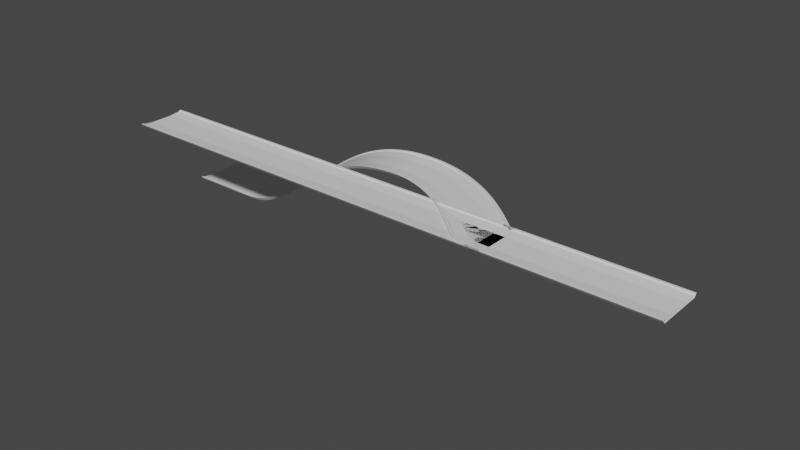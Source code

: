 # Source: wiptrack.blend  (saved by Blender 3.6.13; exported with 4.5.12 LTS)
import bpy
from mathutils import Matrix  # noqa: F401  (used for matrix-valued properties, if any)

bpy.ops.wm.read_factory_settings(use_empty=True)
scene = bpy.context.scene
scene.name = 'Scene'

# ---- collections
col_collection = bpy.data.collections.new('Collection'); scene.collection.children.link(col_collection)

# ---- materials (node trees are filled in below, after node groups)
mat_material_001 = bpy.data.materials.new('Material.001')
mat_material_001.use_transparent_shadow = False
mat_material_002 = bpy.data.materials.new('Material.002')
mat_material_002.use_transparent_shadow = False
mat_material_003 = bpy.data.materials.new('Material.003')
mat_material_003.use_transparent_shadow = False
mat_material_004 = bpy.data.materials.new('Material.004')
mat_material_004.use_transparent_shadow = False
mat_material_005 = bpy.data.materials.new('Material.005')
mat_material_005.use_transparent_shadow = False
mat_material_006 = bpy.data.materials.new('Material.006')
mat_material_006.use_transparent_shadow = False

# ---- material node trees
mat_material_001.use_nodes = True; mat_material_001.node_tree.nodes.clear()
_N = mat_material_001.node_tree.nodes; _L = mat_material_001.node_tree.links
n0 = _N.new('ShaderNodeBsdfPrincipled'); n0.name = 'Principled BSDF'; n0.location = (10, 300)
n0.distribution = 'GGX'
n0.subsurface_method = 'RANDOM_WALK_SKIN'
n0.inputs[3].default_value = 1.45
n0.inputs[27].default_value = (0.0, 0.0, 0.0, 1.0)
n0.inputs[28].default_value = 1.0
n1 = _N.new('ShaderNodeOutputMaterial'); n1.name = 'Material Output'; n1.location = (300, 300)
_L.new(n0.outputs[0], n1.inputs[0])
n1.is_active_output = True
mat_material_002.use_nodes = True; mat_material_002.node_tree.nodes.clear()
_N = mat_material_002.node_tree.nodes; _L = mat_material_002.node_tree.links
n0 = _N.new('ShaderNodeBsdfPrincipled'); n0.name = 'Principled BSDF'; n0.location = (10, 300)
n0.distribution = 'GGX'
n0.subsurface_method = 'RANDOM_WALK_SKIN'
n0.inputs[3].default_value = 1.45
n0.inputs[27].default_value = (0.0, 0.0, 0.0, 1.0)
n0.inputs[28].default_value = 1.0
n1 = _N.new('ShaderNodeOutputMaterial'); n1.name = 'Material Output'; n1.location = (300, 300)
_L.new(n0.outputs[0], n1.inputs[0])
n1.is_active_output = True
mat_material_003.use_nodes = True; mat_material_003.node_tree.nodes.clear()
_N = mat_material_003.node_tree.nodes; _L = mat_material_003.node_tree.links
n0 = _N.new('ShaderNodeBsdfPrincipled'); n0.name = 'Principled BSDF'; n0.location = (10, 300)
n0.distribution = 'GGX'
n0.subsurface_method = 'RANDOM_WALK_SKIN'
n0.inputs[3].default_value = 1.45
n0.inputs[27].default_value = (0.0, 0.0, 0.0, 1.0)
n0.inputs[28].default_value = 1.0
n1 = _N.new('ShaderNodeOutputMaterial'); n1.name = 'Material Output'; n1.location = (300, 300)
_L.new(n0.outputs[0], n1.inputs[0])
n1.is_active_output = True
mat_material_004.use_nodes = True; mat_material_004.node_tree.nodes.clear()
_N = mat_material_004.node_tree.nodes; _L = mat_material_004.node_tree.links
n0 = _N.new('ShaderNodeBsdfPrincipled'); n0.name = 'Principled BSDF'; n0.location = (10, 300)
n0.distribution = 'GGX'
n0.subsurface_method = 'RANDOM_WALK_SKIN'
n0.inputs[3].default_value = 1.45
n0.inputs[27].default_value = (0.0, 0.0, 0.0, 1.0)
n0.inputs[28].default_value = 1.0
n1 = _N.new('ShaderNodeOutputMaterial'); n1.name = 'Material Output'; n1.location = (300, 300)
_L.new(n0.outputs[0], n1.inputs[0])
n1.is_active_output = True
mat_material_005.use_nodes = True; mat_material_005.node_tree.nodes.clear()
_N = mat_material_005.node_tree.nodes; _L = mat_material_005.node_tree.links
n0 = _N.new('ShaderNodeBsdfPrincipled'); n0.name = 'Principled BSDF'; n0.location = (10, 300)
n0.distribution = 'GGX'
n0.subsurface_method = 'RANDOM_WALK_SKIN'
n0.inputs[3].default_value = 1.45
n0.inputs[27].default_value = (0.0, 0.0, 0.0, 1.0)
n0.inputs[28].default_value = 1.0
n1 = _N.new('ShaderNodeOutputMaterial'); n1.name = 'Material Output'; n1.location = (300, 300)
_L.new(n0.outputs[0], n1.inputs[0])
n1.is_active_output = True
mat_material_006.use_nodes = True; mat_material_006.node_tree.nodes.clear()
_N = mat_material_006.node_tree.nodes; _L = mat_material_006.node_tree.links
n0 = _N.new('ShaderNodeBsdfPrincipled'); n0.name = 'Principled BSDF'; n0.location = (10, 300)
n0.distribution = 'GGX'
n0.subsurface_method = 'RANDOM_WALK_SKIN'
n0.inputs[3].default_value = 1.45
n0.inputs[27].default_value = (0.0, 0.0, 0.0, 1.0)
n0.inputs[28].default_value = 1.0
n1 = _N.new('ShaderNodeOutputMaterial'); n1.name = 'Material Output'; n1.location = (300, 300)
_L.new(n0.outputs[0], n1.inputs[0])
n1.is_active_output = True

# ---- world
world_world = bpy.data.worlds.new('World'); scene.world = world_world
world_world.use_nodes = True; world_world.node_tree.nodes.clear()
_N = world_world.node_tree.nodes; _L = world_world.node_tree.links
n0 = _N.new('ShaderNodeOutputWorld'); n0.name = 'World Output'; n0.location = (300, 300)
n1 = _N.new('ShaderNodeBackground'); n1.name = 'Background'; n1.location = (10, 300)
n1.inputs[0].default_value = (0.05088, 0.05088, 0.05088, 1.0)
_L.new(n1.outputs[0], n0.inputs[0])
n0.is_active_output = True
world_world.color = (0.05088, 0.05088, 0.05088)
world_world.use_sun_shadow = False
world_world.sun_shadow_jitter_overblur = 0.0

# ---- meshes
me_vert_004 = bpy.data.meshes.new('Vert.004')
me_vert_004.from_pydata([(-1.0, 0.0, 0.0), (-1.0, 2.0, 0.0), (-1.0, 3.0, 0.1), (-1.0, 4.0, 0.2), (-1.0, 4.2, 0.4), (-1.0, 4.6, 0.4), (-1.0, 4.1, -0.2), (-1.0, -2.0, 0.0), (-1.0, -3.0, 0.1), (-1.0, -4.0, 0.2), (-1.0, -4.2, 0.4), (-1.0, -4.6, 0.4), (-1.0, -4.1, -0.2), (0.0, 0.0, 0.0), (0.0, 2.0, 0.0), (0.0, 3.0, 0.1), (0.0, 4.0, 0.2), (0.0, 4.2, 0.4), (0.0, 4.6, 0.4), (0.0, 4.1, -0.2), (0.0, -2.0, 0.0), (0.0, -3.0, 0.1), (0.0, -4.0, 0.2), (0.0, -4.2, 0.4), (0.0, -4.6, 0.4), (0.0, -4.1, -0.2)], [], [(4, 17, 18, 5), (6, 19, 25, 12), (5, 18, 19, 6), (7, 20, 13, 0), (8, 21, 20, 7), (0, 13, 14, 1), (9, 22, 21, 8), (1, 14, 15, 2), (10, 23, 22, 9), (2, 15, 16, 3), (11, 24, 23, 10), (3, 16, 17, 4), (12, 25, 24, 11)])
me_vert_004.polygons.foreach_set('material_index', [1, 2, 1, 0, 0, 0, 0, 0, 0, 0, 1, 0, 1])
_uv = me_vert_004.uv_layers.new(name='UVMap')
_uv.uv.foreach_set('vector', [0.1087, 0.9565, 0.0, 0.9565, 0.0, 1.0, 0.1087, 1.0, 0.1087, 0.9457, 0.2174, 0.9457, 0.2174, 0.05435, 0.1087, 0.05435, 0.1087, 1.0, 0.2174, 1.0, 0.2174, 0.9457, 0.1087, 0.9457, 0.1087, 0.2826, 0.0, 0.2826, 0.0, 0.5, 0.1087, 0.5, 0.1087, 0.1739, 0.0, 0.1739, 0.0, 0.2826, 0.1087, 0.2826, 0.1087, 0.5, 0.0, 0.5, 0.0, 0.7174, 0.1087, 0.7174, 0.1087, 0.06522, 0.0, 0.06522, 0.0, 0.1739, 0.1087, 0.1739, 0.1087, 0.7174, 0.0, 0.7174, 0.0, 0.8261, 0.1087, 0.8261, 0.1087, 0.04348, 0.0, 0.04348, 0.0, 0.06522, 0.1087, 0.06522, 0.1087, 0.8261, 0.0, 0.8261, 0.0, 0.9348, 0.1087, 0.9348, 0.1087, 0.0, 0.0, 0.0, 0.0, 0.04348, 0.1087, 0.04348, 0.1087, 0.9348, 0.0, 0.9348, 0.0, 0.9565, 0.1087, 0.9565, 0.1087, 0.05435, 0.2174, 0.05435, 0.2174, 0.0, 0.1087, 0.0])
me_vert_004.materials.append(mat_material_001)
me_vert_004.materials.append(mat_material_002)
me_vert_004.materials.append(mat_material_003)
me_vert_004.update()
me_vert_001 = bpy.data.meshes.new('Vert.001')
me_vert_001.from_pydata([(-1.0, 0.0, 0.0), (-1.0, 2.0, 0.0), (-1.0, 3.0, 0.1), (-1.0, 4.0, 0.2), (-1.0, 4.2, 0.4), (-1.0, 4.6, 0.4), (-1.0, 4.1, -0.2), (-1.0, -2.0, 0.0), (-1.0, -3.0, 0.1), (-1.0, -4.0, 0.2), (-1.0, -4.2, 0.4), (-1.0, -4.6, 0.4), (-1.0, -4.1, -0.2), (0.0, 0.0, 0.0), (0.0, 2.0, 0.0), (0.0, 3.0, 0.1), (0.0, 4.0, 0.2), (0.0, 4.2, 0.4), (0.0, 4.6, 0.4), (0.0, 4.1, -0.2), (0.0, -2.0, 0.0), (0.0, -3.0, 0.1), (0.0, -4.0, 0.2), (0.0, -4.2, 0.4), (0.0, -4.6, 0.4), (0.0, -4.1, -0.2)], [], [(4, 17, 18, 5), (6, 19, 25, 12), (5, 18, 19, 6), (7, 20, 13, 0), (8, 21, 20, 7), (0, 13, 14, 1), (9, 22, 21, 8), (1, 14, 15, 2), (10, 23, 22, 9), (2, 15, 16, 3), (11, 24, 23, 10), (3, 16, 17, 4), (12, 25, 24, 11)])
me_vert_001.polygons.foreach_set('material_index', [1, 2, 1, 0, 0, 0, 0, 0, 0, 0, 1, 0, 1])
_uv = me_vert_001.uv_layers.new(name='UVMap')
_uv.uv.foreach_set('vector', [0.1087, 0.9565, 0.0, 0.9565, 0.0, 1.0, 0.1087, 1.0, 0.1087, 0.9457, 0.2174, 0.9457, 0.2174, 0.05435, 0.1087, 0.05435, 0.1087, 1.0, 0.2174, 1.0, 0.2174, 0.9457, 0.1087, 0.9457, 0.1087, 0.2826, 0.0, 0.2826, 0.0, 0.5, 0.1087, 0.5, 0.1087, 0.1739, 0.0, 0.1739, 0.0, 0.2826, 0.1087, 0.2826, 0.1087, 0.5, 0.0, 0.5, 0.0, 0.7174, 0.1087, 0.7174, 0.1087, 0.06522, 0.0, 0.06522, 0.0, 0.1739, 0.1087, 0.1739, 0.1087, 0.7174, 0.0, 0.7174, 0.0, 0.8261, 0.1087, 0.8261, 0.1087, 0.04348, 0.0, 0.04348, 0.0, 0.06522, 0.1087, 0.06522, 0.1087, 0.8261, 0.0, 0.8261, 0.0, 0.9348, 0.1087, 0.9348, 0.1087, 0.0, 0.0, 0.0, 0.0, 0.04348, 0.1087, 0.04348, 0.1087, 0.9348, 0.0, 0.9348, 0.0, 0.9565, 0.1087, 0.9565, 0.1087, 0.05435, 0.2174, 0.05435, 0.2174, 0.0, 0.1087, 0.0])
me_vert_001.materials.append(mat_material_004)
me_vert_001.materials.append(mat_material_005)
me_vert_001.materials.append(mat_material_006)
me_vert_001.update()

# ---- curves / text
cu_beziercurve = bpy.data.curves.new('BezierCurve', 'CURVE')
cu_beziercurve.dimensions = '3D'
_sp = cu_beziercurve.splines.new('BEZIER'); _sp.bezier_points.add(2)
_sp.bezier_points.foreach_set('co', [-1.0, 0.0, 0.0, 23.34, 0.0, 0.0, 73.37, 0.0, 0.0])
_sp.bezier_points.foreach_set('handle_left', [-1.707, 0.0, 0.0, 22.34, 0.0, 0.0, 72.37, 0.0, 0.0])
_sp.bezier_points.foreach_set('handle_right', [-0.5, 0.0, 0.0, 24.34, 0.0, 0.0, 74.37, 0.0, 0.0])
for _p, _l, _r in zip(_sp.bezier_points, ['ALIGNED', 'ALIGNED', 'ALIGNED'], ['ALIGNED', 'ALIGNED', 'ALIGNED']): _p.handle_left_type = _l; _p.handle_right_type = _r
_sp.order_u = 0
_sp.order_v = 0
_sp.resolution_u = 1024
cu_beziercurve.use_path = True
cu_beziercurve.resolution_u = 1024
cu_beziercurve.render_resolution_u = 1024
cu_beziercurve.fill_mode = 'FULL'
cu_beziercurve.twist_mode = 'Z_UP'
cu_beziercurve_001 = bpy.data.curves.new('BezierCurve.001', 'CURVE')
cu_beziercurve_001.dimensions = '3D'
_sp = cu_beziercurve_001.splines.new('BEZIER'); _sp.bezier_points.add(4)
_sp.bezier_points.foreach_set('co', [-1.0, 0.0, -14.9, 10.66, 0.0, -14.9, 46.65, 0.0, 0.0, 70.52, -12.67, 0.0, 102.7, -12.67, 0.0])
_sp.bezier_points.foreach_set('handle_left', [-1.707, 0.0, -14.9, -4.757, 0.0, -14.9, 27.42, 0.0, 0.0, 69.52, -12.67, 0.0, 101.7, -12.67, 0.0])
_sp.bezier_points.foreach_set('handle_right', [-0.5, 0.0, -14.9, 22.8, 0.0, -14.9, 58.89, 0.0, 0.0, 71.52, -12.67, 0.0, 103.7, -12.67, 0.0])
for _p, _l, _r in zip(_sp.bezier_points, ['ALIGNED', 'ALIGNED', 'ALIGNED', 'ALIGNED', 'ALIGNED'], ['ALIGNED', 'ALIGNED', 'ALIGNED', 'ALIGNED', 'ALIGNED']): _p.handle_left_type = _l; _p.handle_right_type = _r
_sp.order_u = 0
_sp.order_v = 0
_sp.resolution_u = 1024
cu_beziercurve_001.use_path = True
cu_beziercurve_001.resolution_u = 1024
cu_beziercurve_001.render_resolution_u = 1024
cu_beziercurve_001.fill_mode = 'FULL'
cu_beziercurve_001.twist_mode = 'Z_UP'

# ---- objects
ob_vert_001 = bpy.data.objects.new('Vert.001', me_vert_004)
ob_beziercurve = bpy.data.objects.new('BezierCurve', cu_beziercurve)
ob_vert_002 = bpy.data.objects.new('Vert.002', me_vert_001)
ob_beziercurve_001 = bpy.data.objects.new('BezierCurve.001', cu_beziercurve_001)

# ---- transforms, parenting, visibility, modifiers, constraints
ob_vert_001.location = (0.0, 0.0, 0.0)
_m = ob_vert_001.modifiers.new('Array', 'ARRAY')
_m.fit_type = 'FIT_CURVE'
_m.curve = ob_beziercurve
_m = ob_vert_001.modifiers.new('Curve', 'CURVE')
_m.object = ob_beziercurve
ob_beziercurve.location = (0.0, 0.0, 0.0)
ob_vert_002.location = (0.0, 12.67, 0.0)
_m = ob_vert_002.modifiers.new('Array', 'ARRAY')
_m.fit_type = 'FIT_CURVE'
_m.curve = ob_beziercurve_001
_m = ob_vert_002.modifiers.new('Curve', 'CURVE')
_m.object = ob_beziercurve_001
ob_beziercurve_001.location = (0.0, 12.67, 0.0)

# ---- collection membership
col_collection.objects.link(ob_vert_001)
col_collection.objects.link(ob_beziercurve)
col_collection.objects.link(ob_vert_002)
col_collection.objects.link(ob_beziercurve_001)

# ---- scene / render settings (as saved in the file)
scene.frame_start = 1; scene.frame_end = 250; scene.frame_set(1)
scene.render.engine = 'BLENDER_EEVEE_NEXT'
scene.cycles.sampling_pattern = 'TABULATED_SOBOL'
scene.view_settings.view_transform = 'Filmic'
bpy.context.view_layer.update()

# ---- added for rendering (the .blend has no active camera and no usable light): camera, sun
cam_auto = bpy.data.cameras.new('AutoCamera')
cam_auto.lens = 50.0
cam_auto.sensor_width = 36.0
cam_auto.clip_end = 1817.03
ob_auto_camera = bpy.data.objects.new('AutoCamera', cam_auto)
scene.collection.objects.link(ob_auto_camera)
ob_auto_camera.location = (152.996, -117.906, 75.3763)
ob_auto_camera.rotation_euler = (1.09748, -7.21219e-08, 0.694738)
scene.camera = ob_auto_camera
light_auto_sun = bpy.data.lights.new('AutoSun', 'SUN')
light_auto_sun.energy = 3.0
light_auto_sun.angle = 0.0523599
ob_auto_sun = bpy.data.objects.new('AutoSun', light_auto_sun)
scene.collection.objects.link(ob_auto_sun)
ob_auto_sun.rotation_euler = (0.872665, 0.174533, 0.523599)
bpy.context.view_layer.update()
